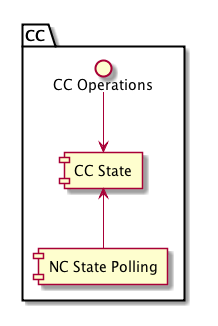

The diagram above was rendered by PlantUML. Its source (embedded in the PNG):
@startuml


package CC as cc {
top to bottom direction
interface "CC Operations" as cciface
component "CC State" as ccstate
component "NC State Polling" as ccncpolling
cciface -down-> ccstate
ccncpolling -up-> ccstate
}

@enduml